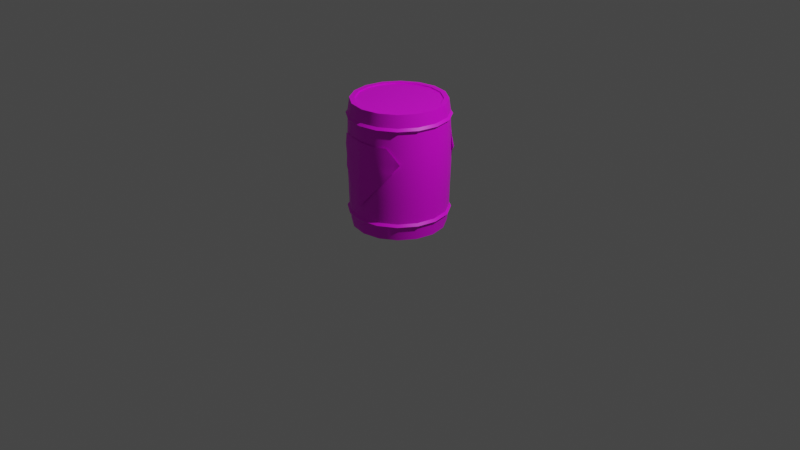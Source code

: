 # Source: Bomb.blend  (saved by Blender 3.2.14; exported with 4.5.12 LTS)
import bpy
from mathutils import Matrix  # noqa: F401  (used for matrix-valued properties, if any)

bpy.ops.wm.read_factory_settings(use_empty=True)
scene = bpy.context.scene
scene.name = 'Scene'

# ---- collections
col_collection = bpy.data.collections.new('Collection'); scene.collection.children.link(col_collection)

# ---- images (referenced by path relative to the original .blend; pixels are not part of the script)
import os
ASSET_DIR = os.environ.get("B2B_ASSET_DIR", "")  # directory of the original .blend (textures are referenced by path, not embedded)
HERE = os.path.dirname(os.path.abspath(__file__))  # packed textures are extracted next to this script under _unpacked/

def load_image(name, relpath, width, height, colorspace="sRGB"):
    """Load a texture the original file referenced (path relative to the .blend, or extracted next to this script)."""
    p = next((c for c in (os.path.join(HERE, relpath), os.path.join(ASSET_DIR, relpath)) if relpath and os.path.exists(c)), "")
    if p:
        img = bpy.data.images.load(p, check_existing=True)
        img.name = name
    else:  # same state as the original file: an image datablock whose file is absent (Cycles renders it pink)
        img = bpy.data.images.new(name, width, height)
        img.source = "FILE"
        img.filepath = "//" + (relpath or name)
    img.colorspace_settings.name = colorspace
    return img
img_tex_gradient4_png = load_image('TEX_Gradient4.png', 'TEX_Gradient4.png', 1024, 1024, 'sRGB')

# ---- materials (node trees are filled in below, after node groups)
mat_gradient = bpy.data.materials.new('Gradient')
mat_gradient.use_transparent_shadow = False

# ---- node groups
ng_auto_smooth = bpy.data.node_groups.new('Auto Smooth', 'GeometryNodeTree')
_s = ng_auto_smooth.interface.new_socket(name='Geometry', in_out='OUTPUT', socket_type='NodeSocketGeometry')
_s = ng_auto_smooth.interface.new_socket(name='Geometry', in_out='INPUT', socket_type='NodeSocketGeometry')
_s = ng_auto_smooth.interface.new_socket(name='Angle', in_out='INPUT', socket_type='NodeSocketFloat')
_s.subtype = 'ANGLE'
_s.min_value = 0.0
_s.max_value = 3.142
ng_auto_smooth.is_modifier = True
_N = ng_auto_smooth.nodes; _L = ng_auto_smooth.links
n0 = _N.new('NodeGroupOutput'); n0.name = 'Group Output'; n0.location = (480, -100)
n1 = _N.new('NodeGroupInput'); n1.name = 'Group Input'; n1.location = (-420, -300)
n2 = _N.new('NodeGroupInput'); n2.name = 'Group Input.001'; n2.location = (-60, -100)
n3 = _N.new('GeometryNodeSetShadeSmooth'); n3.name = 'Set Shade Smooth'; n3.location = (120, -100)
n3.domain = 'EDGE'
n4 = _N.new('GeometryNodeSetShadeSmooth'); n4.name = 'Set Shade Smooth.001'; n4.location = (300, -100)
n5 = _N.new('GeometryNodeInputMeshEdgeAngle'); n5.name = 'Edge Angle'; n5.location = (-420, -220)
n6 = _N.new('GeometryNodeInputEdgeSmooth'); n6.name = 'Is Edge Smooth'; n6.location = (-60, -160)
n7 = _N.new('GeometryNodeInputShadeSmooth'); n7.name = 'Is Face Smooth'; n7.location = (-240, -340)
n8 = _N.new('FunctionNodeBooleanMath'); n8.name = 'Boolean Math'; n8.location = (-60, -220)
n9 = _N.new('FunctionNodeCompare'); n9.name = 'Compare'; n9.location = (-240, -180)
n9.operation = 'LESS_EQUAL'
_L.new(n5.outputs[0], n9.inputs[0])
_L.new(n4.outputs[0], n0.inputs[0])
_L.new(n1.outputs[1], n9.inputs[1])
_L.new(n9.outputs[0], n8.inputs[0])
_L.new(n7.outputs[0], n8.inputs[1])
_L.new(n2.outputs[0], n3.inputs[0])
_L.new(n6.outputs[0], n3.inputs[1])
_L.new(n3.outputs[0], n4.inputs[0])
_L.new(n8.outputs[0], n3.inputs[2])
n0.is_active_output = True

# ---- material node trees
mat_gradient.use_nodes = True; mat_gradient.node_tree.nodes.clear()
_N = mat_gradient.node_tree.nodes; _L = mat_gradient.node_tree.links
n0 = _N.new('ShaderNodeBsdfPrincipled'); n0.name = 'Principled BSDF'; n0.location = (10, 300)
n0.distribution = 'GGX'
n0.subsurface_method = 'RANDOM_WALK_SKIN'
n0.inputs[3].default_value = 1.45
n0.inputs[27].default_value = (0.0, 0.0, 0.0, 1.0)
n0.inputs[28].default_value = 1.0
n1 = _N.new('ShaderNodeOutputMaterial'); n1.name = 'Material Output'; n1.location = (300, 300)
n2 = _N.new('ShaderNodeTexImage'); n2.name = 'Image Texture'; n2.location = (-347, 184)
n2.image = img_tex_gradient4_png
_L.new(n0.outputs[0], n1.inputs[0])
_L.new(n2.outputs[0], n0.inputs[0])
n1.is_active_output = True

# ---- world
world_world = bpy.data.worlds.new('World'); scene.world = world_world
world_world.use_nodes = True; world_world.node_tree.nodes.clear()
_N = world_world.node_tree.nodes; _L = world_world.node_tree.links
n0 = _N.new('ShaderNodeOutputWorld'); n0.name = 'World Output'; n0.location = (300, 300)
n1 = _N.new('ShaderNodeBackground'); n1.name = 'Background'; n1.location = (10, 300)
n1.inputs[0].default_value = (0.05088, 0.05088, 0.05088, 1.0)
_L.new(n1.outputs[0], n0.inputs[0])
n0.is_active_output = True
world_world.color = (0.05088, 0.05088, 0.05088)
world_world.use_sun_shadow = False
world_world.sun_shadow_jitter_overblur = 0.0

# ---- cameras
cam_camera = bpy.data.cameras.new('Camera')
cam_camera.clip_end = 100.0
cam_camera.ortho_scale = 7.314

# ---- lights
light_light = bpy.data.lights.new('Light', 'POINT')
light_light.transmission_factor = 0.0
light_light.energy = 1000.0
light_light.shadow_soft_size = 0.1
light_light.shadow_maximum_resolution = 0.006
light_light.use_absolute_resolution = True

# ---- meshes
me_cylinder = bpy.data.meshes.new('Cylinder')
me_cylinder.from_pydata([(-3.274e-09, 0.4309, 0.0), (-3.52e-09, 0.4316, 1.3), (0.1649, 0.3981, 0.0), (0.1652, 0.3987, 1.3), (0.3047, 0.3047, 0.0), (0.3052, 0.3052, 1.3), (0.3981, 0.1649, 0.0), (0.3987, 0.1652, 1.3), (0.4309, -2.341e-08, 0.0), (0.4316, -2.311e-08, 1.3), (0.3981, -0.1649, 0.0), (0.3987, -0.1652, 1.3), (0.3047, -0.3047, 0.0), (0.3052, -0.3052, 1.3), (0.1649, -0.3981, 0.0), (0.1652, -0.3987, 1.3), (-3.846e-08, -0.4309, 0.0), (-3.876e-08, -0.4316, 1.3), (-0.1649, -0.3981, 0.0), (-0.1652, -0.3987, 1.3), (-0.3047, -0.3047, 0.0), (-0.3052, -0.3052, 1.3), (-0.3981, -0.1649, 0.0), (-0.3987, -0.1652, 1.3), (-0.4309, 2.222e-09, 0.0), (-0.4316, 2.562e-09, 1.3), (-0.3981, 0.1649, 0.0), (-0.3987, 0.1652, 1.3), (-0.3047, 0.3047, 0.0), (-0.3052, 0.3052, 1.3), (-0.1649, 0.3981, 0.0), (-0.1652, 0.3987, 1.3), (1.74e-10, 0.4813, 0.0), (0.1842, 0.4447, 0.0), (0.1845, 0.4454, 1.3), (-6.678e-11, 0.4821, 1.3), (0.3403, 0.3403, 0.0), (0.3409, 0.3409, 1.3), (0.4447, 0.1842, 0.0), (0.4454, 0.1845, 1.3), (0.4813, -2.111e-08, 0.0), (0.4821, -2.08e-08, 1.3), (0.4447, -0.1842, 0.0), (0.4454, -0.1845, 1.3), (0.3403, -0.3403, 0.0), (0.3409, -0.3409, 1.3), (0.1842, -0.4447, 0.0), (0.1845, -0.4454, 1.3), (-4.19e-08, -0.4813, 0.0), (-4.221e-08, -0.4821, 1.3), (-0.1842, -0.4447, 0.0), (-0.1845, -0.4454, 1.3), (-0.3403, -0.3403, 0.0), (-0.3409, -0.3409, 1.3), (-0.4447, -0.1842, 0.0), (-0.4454, -0.1845, 1.3), (-0.4813, 5.67e-09, 0.0), (-0.4821, 6.016e-09, 1.3), (-0.4447, 0.1842, 0.0), (-0.4454, 0.1845, 1.3), (-0.3403, 0.3403, 0.0), (-0.3409, 0.3409, 1.3), (-0.1842, 0.4447, 0.0), (-0.1845, 0.4454, 1.3), (-3.135e-09, 0.4309, 0.0107), (0.1649, 0.3981, 0.0107), (0.1652, 0.3987, 1.289), (-4.291e-09, 0.4316, 1.289), (0.3047, 0.3047, 0.0107), (0.3052, 0.3052, 1.289), (0.3981, 0.1649, 0.0107), (0.3987, 0.1652, 1.289), (0.4309, -2.341e-08, 0.0107), (0.4316, -2.344e-08, 1.289), (0.3981, -0.1649, 0.0107), (0.3987, -0.1652, 1.289), (0.3047, -0.3047, 0.0107), (0.3052, -0.3052, 1.289), (0.1649, -0.3981, 0.0107), (0.1652, -0.3987, 1.289), (-3.832e-08, -0.4309, 0.0107), (-3.953e-08, -0.4316, 1.289), (-0.1649, -0.3981, 0.0107), (-0.1652, -0.3987, 1.289), (-0.3047, -0.3047, 0.0107), (-0.3052, -0.3052, 1.289), (-0.3981, -0.1649, 0.0107), (-0.3987, -0.1652, 1.289), (-0.4309, 2.222e-09, 0.0107), (-0.4316, 2.228e-09, 1.289), (-0.3981, 0.1649, 0.0107), (-0.3987, 0.1652, 1.289), (-0.3047, 0.3047, 0.0107), (-0.3052, 0.3052, 1.289), (-0.1649, 0.3981, 0.0107), (-0.1652, 0.3987, 1.289), (0.0, 0.5, 0.1809), (0.0, 0.5, 0.1292), (-3.457e-10, 0.5206, 0.155), (0.0, 0.5, 1.171), (0.0, 0.5, 1.119), (-3.457e-10, 0.5206, 1.145), (0.1913, 0.4619, 1.119), (0.1913, 0.4619, 1.171), (0.1992, 0.481, 1.145), (0.1913, 0.4619, 0.1292), (0.1913, 0.4619, 0.1809), (0.1992, 0.481, 0.155), (0.3536, 0.3536, 1.119), (0.3536, 0.3536, 1.171), (0.3681, 0.3681, 1.145), (0.3536, 0.3536, 0.1292), (0.3536, 0.3536, 0.1809), (0.3681, 0.3681, 0.155), (0.4619, 0.1913, 1.119), (0.4619, 0.1913, 1.171), (0.481, 0.1992, 1.145), (0.4619, 0.1913, 0.1292), (0.4619, 0.1913, 0.1809), (0.481, 0.1992, 0.155), (0.5, -2.186e-08, 1.119), (0.5, -2.186e-08, 1.171), (0.5206, -2.268e-08, 1.145), (0.5, -2.186e-08, 0.1292), (0.5, -2.186e-08, 0.1809), (0.5206, -2.268e-08, 0.155), (0.4619, -0.1913, 1.119), (0.4619, -0.1913, 1.171), (0.481, -0.1992, 1.145), (0.4619, -0.1913, 0.1292), (0.4619, -0.1913, 0.1809), (0.481, -0.1992, 0.155), (0.3536, -0.3536, 1.119), (0.3536, -0.3536, 1.171), (0.3681, -0.3681, 1.145), (0.3536, -0.3536, 0.1292), (0.3536, -0.3536, 0.1809), (0.3681, -0.3681, 0.155), (0.1913, -0.4619, 1.119), (0.1913, -0.4619, 1.171), (0.1992, -0.481, 1.145), (0.1913, -0.4619, 0.1292), (0.1913, -0.4619, 0.1809), (0.1992, -0.481, 0.155), (-4.371e-08, -0.5, 1.119), (-4.371e-08, -0.5, 1.171), (-4.586e-08, -0.5206, 1.145), (-4.371e-08, -0.5, 0.1292), (-4.371e-08, -0.5, 0.1809), (-4.586e-08, -0.5206, 0.155), (-0.1913, -0.4619, 1.119), (-0.1913, -0.4619, 1.171), (-0.1992, -0.481, 1.145), (-0.1913, -0.4619, 0.1292), (-0.1913, -0.4619, 0.1809), (-0.1992, -0.481, 0.155), (-0.3536, -0.3536, 1.119), (-0.3536, -0.3536, 1.171), (-0.3681, -0.3681, 1.145), (-0.3536, -0.3536, 0.1292), (-0.3536, -0.3536, 0.1809), (-0.3681, -0.3681, 0.155), (-0.4619, -0.1913, 1.119), (-0.4619, -0.1913, 1.171), (-0.481, -0.1992, 1.145), (-0.4619, -0.1913, 0.1292), (-0.4619, -0.1913, 0.1809), (-0.481, -0.1992, 0.155), (-0.5, 5.962e-09, 1.119), (-0.5, 5.962e-09, 1.171), (-0.5206, 6.285e-09, 1.145), (-0.5, 5.962e-09, 0.1292), (-0.5, 5.962e-09, 0.1809), (-0.5206, 6.285e-09, 0.155), (-0.4619, 0.1913, 1.119), (-0.4619, 0.1913, 1.171), (-0.481, 0.1992, 1.145), (-0.4619, 0.1913, 0.1292), (-0.4619, 0.1913, 0.1809), (-0.481, 0.1992, 0.155), (-0.3536, 0.3536, 1.119), (-0.3536, 0.3536, 1.171), (-0.3681, 0.3681, 1.145), (-0.3536, 0.3536, 0.1292), (-0.3536, 0.3536, 0.1809), (-0.3681, 0.3681, 0.155), (-0.1913, 0.4619, 1.119), (-0.1913, 0.4619, 1.171), (-0.1992, 0.481, 1.145), (-0.1913, 0.4619, 0.1292), (-0.1913, 0.4619, 0.1809), (-0.1992, 0.481, 0.155), (-1.943e-11, 0.5052, 0.4154), (-5.073e-11, 0.5136, 0.65), (-2.553e-11, 0.5069, 0.8846), (0.194, 0.4683, 0.8846), (0.1966, 0.4745, 0.65), (0.1933, 0.4668, 0.4154), (-0.1933, 0.4668, 0.4154), (-0.1966, 0.4745, 0.65), (-0.194, 0.4683, 0.8846), (0.3584, 0.3584, 0.8846), (0.3632, 0.3632, 0.65), (0.3572, 0.3572, 0.4154), (0.4683, 0.194, 0.8846), (0.4745, 0.1966, 0.65), (0.4668, 0.1933, 0.4154), (0.5069, -2.216e-08, 0.8846), (0.5136, -2.245e-08, 0.65), (0.5052, -2.208e-08, 0.4154), (0.4683, -0.194, 0.8846), (0.4745, -0.1966, 0.65), (0.4668, -0.1933, 0.4154), (0.3584, -0.3584, 0.8846), (0.3632, -0.3632, 0.65), (0.3572, -0.3572, 0.4154), (0.194, -0.4683, 0.8846), (0.1966, -0.4745, 0.65), (0.1933, -0.4668, 0.4154), (-4.434e-08, -0.5069, 0.8846), (-4.495e-08, -0.5136, 0.65), (-4.419e-08, -0.5052, 0.4154), (-0.194, -0.4683, 0.8846), (-0.1966, -0.4745, 0.65), (-0.1933, -0.4668, 0.4154), (-0.3584, -0.3584, 0.8846), (-0.3632, -0.3632, 0.65), (-0.3572, -0.3572, 0.4154), (-0.4683, -0.194, 0.8846), (-0.4745, -0.1966, 0.65), (-0.4668, -0.1933, 0.4154), (-0.5069, 6.044e-09, 0.8846), (-0.5136, 6.125e-09, 0.65), (-0.5052, 6.025e-09, 0.4154), (-0.4683, 0.194, 0.8846), (-0.4745, 0.1966, 0.65), (-0.4668, 0.1933, 0.4154), (-0.3584, 0.3584, 0.8846), (-0.3632, 0.3632, 0.65), (-0.3572, 0.3572, 0.4154)], [], [(103, 34, 37, 109), (195, 102, 108, 201), (201, 108, 114, 204), (204, 114, 120, 207), (207, 120, 126, 210), (210, 126, 132, 213), (213, 132, 138, 216), (216, 138, 144, 219), (219, 144, 150, 222), (222, 150, 156, 225), (225, 156, 162, 228), (228, 162, 168, 231), (231, 168, 174, 234), (234, 174, 180, 237), (28, 30, 94, 92), (237, 180, 186, 200), (99, 35, 34, 103), (3, 1, 67, 66), (194, 100, 102, 195), (187, 63, 35, 99), (60, 183, 189, 62), (181, 61, 63, 187), (58, 177, 183, 60), (175, 59, 61, 181), (56, 171, 177, 58), (169, 57, 59, 175), (54, 165, 171, 56), (163, 55, 57, 169), (52, 159, 165, 54), (157, 53, 55, 163), (50, 153, 159, 52), (151, 51, 53, 157), (48, 147, 153, 50), (145, 49, 51, 151), (46, 141, 147, 48), (139, 47, 49, 145), (44, 135, 141, 46), (133, 45, 47, 139), (42, 129, 135, 44), (127, 43, 45, 133), (40, 123, 129, 42), (121, 41, 43, 127), (38, 117, 123, 40), (115, 39, 41, 121), (36, 111, 117, 38), (109, 37, 39, 115), (33, 105, 111, 36), (62, 189, 97, 32), (200, 186, 100, 194), (2, 0, 32, 33), (1, 3, 34, 35), (4, 2, 33, 36), (3, 5, 37, 34), (6, 4, 36, 38), (5, 7, 39, 37), (8, 6, 38, 40), (7, 9, 41, 39), (10, 8, 40, 42), (9, 11, 43, 41), (12, 10, 42, 44), (11, 13, 45, 43), (14, 12, 44, 46), (13, 15, 47, 45), (16, 14, 46, 48), (15, 17, 49, 47), (18, 16, 48, 50), (17, 19, 51, 49), (20, 18, 50, 52), (19, 21, 53, 51), (22, 20, 52, 54), (21, 23, 55, 53), (24, 22, 54, 56), (23, 25, 57, 55), (26, 24, 56, 58), (25, 27, 59, 57), (28, 26, 58, 60), (27, 29, 61, 59), (30, 28, 60, 62), (29, 31, 63, 61), (0, 30, 62, 32), (31, 1, 35, 63), (66, 67, 95, 93, 91, 89, 87, 85, 83, 81, 79, 77, 75, 73, 71, 69), (64, 65, 68, 70, 72, 74, 76, 78, 80, 82, 84, 86, 88, 90, 92, 94), (17, 15, 79, 81), (2, 4, 68, 65), (31, 29, 93, 95), (16, 18, 82, 80), (5, 3, 66, 69), (30, 0, 64, 94), (19, 17, 81, 83), (4, 6, 70, 68), (1, 31, 95, 67), (18, 20, 84, 82), (7, 5, 69, 71), (21, 19, 83, 85), (6, 8, 72, 70), (20, 22, 86, 84), (9, 7, 71, 73), (23, 21, 85, 87), (8, 10, 74, 72), (22, 24, 88, 86), (11, 9, 73, 75), (25, 23, 87, 89), (10, 12, 76, 74), (24, 26, 90, 88), (13, 11, 75, 77), (27, 25, 89, 91), (12, 14, 78, 76), (26, 28, 92, 90), (15, 13, 77, 79), (0, 2, 65, 64), (29, 27, 91, 93), (14, 16, 80, 78), (190, 96, 98, 191), (191, 98, 97, 189), (187, 99, 101, 188), (188, 101, 100, 186), (184, 190, 191, 185), (185, 191, 189, 183), (181, 187, 188, 182), (182, 188, 186, 180), (178, 184, 185, 179), (179, 185, 183, 177), (175, 181, 182, 176), (176, 182, 180, 174), (172, 178, 179, 173), (173, 179, 177, 171), (169, 175, 176, 170), (170, 176, 174, 168), (166, 172, 173, 167), (167, 173, 171, 165), (163, 169, 170, 164), (164, 170, 168, 162), (160, 166, 167, 161), (161, 167, 165, 159), (157, 163, 164, 158), (158, 164, 162, 156), (154, 160, 161, 155), (155, 161, 159, 153), (151, 157, 158, 152), (152, 158, 156, 150), (148, 154, 155, 149), (149, 155, 153, 147), (145, 151, 152, 146), (146, 152, 150, 144), (142, 148, 149, 143), (143, 149, 147, 141), (139, 145, 146, 140), (140, 146, 144, 138), (136, 142, 143, 137), (137, 143, 141, 135), (133, 139, 140, 134), (134, 140, 138, 132), (130, 136, 137, 131), (131, 137, 135, 129), (127, 133, 134, 128), (128, 134, 132, 126), (124, 130, 131, 125), (125, 131, 129, 123), (121, 127, 128, 122), (122, 128, 126, 120), (118, 124, 125, 119), (119, 125, 123, 117), (115, 121, 122, 116), (116, 122, 120, 114), (112, 118, 119, 113), (113, 119, 117, 111), (109, 115, 116, 110), (110, 116, 114, 108), (106, 112, 113, 107), (107, 113, 111, 105), (103, 109, 110, 104), (104, 110, 108, 102), (96, 106, 107, 98), (98, 107, 105, 97), (99, 103, 104, 101), (101, 104, 102, 100), (32, 97, 105, 33), (190, 198, 192, 96), (198, 199, 193, 192), (199, 200, 194, 193), (96, 192, 197, 106), (192, 193, 196, 197), (193, 194, 195, 196), (184, 239, 198, 190), (239, 238, 199, 198), (238, 237, 200, 199), (178, 236, 239, 184), (236, 235, 238, 239), (235, 234, 237, 238), (172, 233, 236, 178), (233, 232, 235, 236), (232, 231, 234, 235), (166, 230, 233, 172), (230, 229, 232, 233), (229, 228, 231, 232), (160, 227, 230, 166), (227, 226, 229, 230), (226, 225, 228, 229), (154, 224, 227, 160), (224, 223, 226, 227), (223, 222, 225, 226), (148, 221, 224, 154), (221, 220, 223, 224), (220, 219, 222, 223), (142, 218, 221, 148), (218, 217, 220, 221), (217, 216, 219, 220), (136, 215, 218, 142), (215, 214, 217, 218), (214, 213, 216, 217), (130, 212, 215, 136), (212, 211, 214, 215), (211, 210, 213, 214), (124, 209, 212, 130), (209, 208, 211, 212), (208, 207, 210, 211), (118, 206, 209, 124), (206, 205, 208, 209), (205, 204, 207, 208), (112, 203, 206, 118), (203, 202, 205, 206), (202, 201, 204, 205), (106, 197, 203, 112), (197, 196, 202, 203), (196, 195, 201, 202)])
me_cylinder.polygons.foreach_set('use_smooth', [True] * 226)
_k = set([(96, 106), (96, 190), (97, 105), (97, 189), (99, 103), (99, 187), (100, 102), (100, 186), (102, 108), (103, 109), (105, 111), (106, 112), (108, 114), (109, 115), (111, 117), (112, 118), (114, 120), (115, 121), (117, 123), (118, 124), (120, 126), (121, 127), (123, 129), (124, 130), (126, 132), (127, 133), (129, 135), (130, 136), (132, 138), (133, 139), (135, 141), (136, 142), (138, 144), (139, 145), (141, 147), (142, 148), (144, 150), (145, 151), (147, 153), (148, 154), (150, 156), (151, 157), (153, 159), (154, 160), (156, 162), (157, 163), (159, 165), (160, 166), (162, 168), (163, 169), (165, 171), (166, 172), (168, 174), (169, 175), (171, 177), (172, 178), (174, 180), (175, 181), (177, 183), (178, 184), (180, 186), (181, 187), (183, 189), (184, 190)])
me_cylinder.attributes.new('sharp_edge', 'BOOLEAN', 'EDGE').data.foreach_set('value', [ (min(e.vertices), max(e.vertices)) in _k for e in me_cylinder.edges])
_uv = me_cylinder.uv_layers.new(name='UVMap')
_uv.uv.foreach_set('vector', [0.5095, 0.6682, 0.5098, 0.717, 0.5117, 0.717, 0.5114, 0.6682, 0.5094, 0.663, 0.5095, 0.6672, 0.5114, 0.6672, 0.5114, 0.663, 0.5114, 0.663, 0.5114, 0.6672, 0.5144, 0.6432, 0.5143, 0.639, 0.5143, 0.639, 0.5144, 0.6432, 0.5178, 0.6672, 0.5178, 0.663, 0.5178, 0.663, 0.5178, 0.6672, 0.5213, 0.6672, 0.5213, 0.663, 0.5213, 0.663, 0.5213, 0.6672, 0.5242, 0.6672, 0.5243, 0.663, 0.5243, 0.663, 0.5242, 0.6672, 0.5262, 0.6672, 0.5263, 0.663, 0.5263, 0.663, 0.5262, 0.6672, 0.5269, 0.6672, 0.527, 0.663, 0.527, 0.663, 0.5269, 0.6672, 0.5262, 0.6672, 0.5263, 0.663, 0.5263, 0.663, 0.5262, 0.6672, 0.5242, 0.6672, 0.5212, 0.6235, 0.5212, 0.6235, 0.5242, 0.6672, 0.5213, 0.6672, 0.5213, 0.663, 0.5213, 0.663, 0.5213, 0.6672, 0.5178, 0.6672, 0.5178, 0.663, 0.5178, 0.663, 0.5178, 0.6672, 0.5144, 0.6672, 0.5143, 0.663, 0.5143, 0.663, 0.5144, 0.6672, 0.5114, 0.6672, 0.5114, 0.663, 0.5123, 0.6471, 0.5106, 0.6471, 0.5106, 0.6472, 0.5123, 0.6472, 0.5114, 0.663, 0.5114, 0.6672, 0.5095, 0.6672, 0.5094, 0.663, 0.5088, 0.6682, 0.5091, 0.717, 0.5098, 0.717, 0.5095, 0.6682, 0.5106, 0.717, 0.51, 0.717, 0.51, 0.6703, 0.5106, 0.6703, 0.5087, 0.663, 0.5088, 0.6672, 0.5095, 0.6672, 0.5094, 0.663, 0.5095, 0.6682, 0.5098, 0.717, 0.5091, 0.717, 0.5088, 0.6682, 0.5117, 0.6471, 0.5114, 0.6494, 0.5095, 0.6494, 0.5098, 0.6471, 0.5114, 0.6682, 0.5117, 0.717, 0.5098, 0.717, 0.5095, 0.6682, 0.5145, 0.6471, 0.5144, 0.6494, 0.5114, 0.6494, 0.5117, 0.6471, 0.5144, 0.6682, 0.5145, 0.717, 0.5117, 0.717, 0.5114, 0.6682, 0.5178, 0.6471, 0.5178, 0.6494, 0.5144, 0.6494, 0.5145, 0.6471, 0.5178, 0.6682, 0.5178, 0.717, 0.5145, 0.717, 0.5144, 0.6682, 0.5212, 0.6471, 0.5213, 0.6494, 0.5178, 0.6494, 0.5178, 0.6471, 0.5213, 0.6682, 0.5212, 0.717, 0.5178, 0.717, 0.5178, 0.6682, 0.524, 0.6471, 0.5242, 0.6494, 0.5213, 0.6494, 0.5212, 0.6471, 0.5242, 0.6682, 0.524, 0.717, 0.5212, 0.717, 0.5213, 0.6682, 0.5259, 0.6471, 0.5262, 0.6494, 0.5242, 0.6494, 0.524, 0.6471, 0.5262, 0.6682, 0.5259, 0.717, 0.524, 0.717, 0.5242, 0.6682, 0.5265, 0.6471, 0.5269, 0.6494, 0.5262, 0.6494, 0.5259, 0.6471, 0.5269, 0.6682, 0.5265, 0.717, 0.5259, 0.717, 0.5262, 0.6682, 0.5259, 0.6471, 0.5262, 0.6494, 0.5269, 0.6494, 0.5265, 0.6471, 0.5262, 0.6682, 0.5259, 0.717, 0.5265, 0.717, 0.5269, 0.6682, 0.524, 0.6471, 0.5242, 0.6494, 0.5262, 0.6494, 0.5259, 0.6471, 0.5242, 0.6682, 0.524, 0.717, 0.5259, 0.717, 0.5262, 0.6682, 0.5212, 0.6471, 0.5213, 0.6494, 0.5242, 0.6494, 0.524, 0.6471, 0.5213, 0.6682, 0.5212, 0.717, 0.524, 0.717, 0.5242, 0.6682, 0.5178, 0.6471, 0.5178, 0.6494, 0.5213, 0.6494, 0.5212, 0.6471, 0.5178, 0.6682, 0.5178, 0.717, 0.5212, 0.717, 0.5213, 0.6682, 0.5145, 0.6471, 0.5144, 0.6494, 0.5178, 0.6494, 0.5178, 0.6471, 0.5144, 0.6682, 0.5145, 0.717, 0.5178, 0.717, 0.5178, 0.6682, 0.5117, 0.6471, 0.5114, 0.6494, 0.5144, 0.6494, 0.5145, 0.6471, 0.5114, 0.6682, 0.5117, 0.717, 0.5145, 0.717, 0.5144, 0.6682, 0.5098, 0.6471, 0.5095, 0.6494, 0.5114, 0.6494, 0.5117, 0.6471, 0.5098, 0.6471, 0.5095, 0.6494, 0.5088, 0.6494, 0.5091, 0.6471, 0.5094, 0.663, 0.5095, 0.6672, 0.5088, 0.6672, 0.5087, 0.663, 0.5106, 0.6471, 0.5101, 0.6471, 0.5091, 0.6471, 0.5098, 0.6471, 0.51, 0.717, 0.5106, 0.717, 0.5098, 0.717, 0.5091, 0.717, 0.5123, 0.6471, 0.5106, 0.6471, 0.5098, 0.6471, 0.5117, 0.6471, 0.5106, 0.717, 0.5123, 0.717, 0.5117, 0.717, 0.5098, 0.717, 0.5149, 0.6471, 0.5123, 0.6471, 0.5117, 0.6471, 0.5145, 0.6471, 0.5123, 0.717, 0.5148, 0.717, 0.5145, 0.717, 0.5117, 0.717, 0.5178, 0.6471, 0.5149, 0.6471, 0.5145, 0.6471, 0.5178, 0.6471, 0.5148, 0.717, 0.5178, 0.717, 0.5178, 0.717, 0.5145, 0.717, 0.5208, 0.6471, 0.5178, 0.6471, 0.5178, 0.6471, 0.5212, 0.6471, 0.5178, 0.717, 0.5208, 0.717, 0.5212, 0.717, 0.5178, 0.717, 0.5233, 0.6471, 0.5208, 0.6471, 0.5212, 0.6471, 0.524, 0.6471, 0.5208, 0.717, 0.5233, 0.717, 0.524, 0.717, 0.5212, 0.717, 0.525, 0.6471, 0.5233, 0.6471, 0.524, 0.6471, 0.5259, 0.6471, 0.5233, 0.717, 0.525, 0.717, 0.5259, 0.717, 0.524, 0.717, 0.5256, 0.6471, 0.525, 0.6471, 0.5259, 0.6471, 0.5265, 0.6471, 0.525, 0.717, 0.5256, 0.717, 0.5265, 0.717, 0.5259, 0.717, 0.525, 0.6471, 0.5256, 0.6471, 0.5265, 0.6471, 0.5259, 0.6471, 0.5256, 0.717, 0.525, 0.717, 0.5259, 0.717, 0.5265, 0.717, 0.5233, 0.6471, 0.525, 0.6471, 0.5259, 0.6471, 0.524, 0.6471, 0.525, 0.717, 0.5233, 0.717, 0.524, 0.717, 0.5259, 0.717, 0.5208, 0.6471, 0.5233, 0.6471, 0.524, 0.6471, 0.5212, 0.6471, 0.5233, 0.717, 0.5208, 0.717, 0.5212, 0.717, 0.524, 0.717, 0.5178, 0.6471, 0.5208, 0.6471, 0.5212, 0.6471, 0.5178, 0.6471, 0.5208, 0.717, 0.5178, 0.717, 0.5178, 0.717, 0.5212, 0.717, 0.5149, 0.6471, 0.5178, 0.6471, 0.5178, 0.6471, 0.5145, 0.6471, 0.5178, 0.717, 0.5148, 0.717, 0.5145, 0.717, 0.5178, 0.717, 0.5123, 0.6471, 0.5149, 0.6471, 0.5145, 0.6471, 0.5117, 0.6471, 0.5148, 0.717, 0.5123, 0.717, 0.5117, 0.717, 0.5145, 0.717, 0.5106, 0.6471, 0.5123, 0.6471, 0.5117, 0.6471, 0.5098, 0.6471, 0.5123, 0.717, 0.5106, 0.717, 0.5098, 0.717, 0.5117, 0.717, 0.5101, 0.6471, 0.5106, 0.6471, 0.5098, 0.6471, 0.5091, 0.6471, 0.5106, 0.717, 0.51, 0.717, 0.5091, 0.717, 0.5098, 0.717, 0.5796, 0.5225, 0.5769, 0.523, 0.5742, 0.5225, 0.572, 0.521, 0.5705, 0.5187, 0.5699, 0.516, 0.5705, 0.5133, 0.572, 0.5111, 0.5742, 0.5096, 0.5769, 0.509, 0.5796, 0.5096, 0.5819, 0.5111, 0.5834, 0.5133, 0.5839, 0.516, 0.5834, 0.5187, 0.5819, 0.521, 0.5769, 0.523, 0.5796, 0.5225, 0.5819, 0.521, 0.5834, 0.5187, 0.5839, 0.516, 0.5834, 0.5134, 0.5819, 0.5111, 0.5796, 0.5096, 0.5769, 0.509, 0.5742, 0.5096, 0.572, 0.5111, 0.5705, 0.5134, 0.5699, 0.516, 0.5705, 0.5187, 0.572, 0.521, 0.5742, 0.5225, 0.5256, 0.717, 0.525, 0.717, 0.525, 0.6703, 0.5256, 0.6703, 0.5106, 0.6471, 0.5123, 0.6471, 0.5123, 0.6472, 0.5106, 0.6472, 0.5106, 0.717, 0.5123, 0.717, 0.5123, 0.6703, 0.5106, 0.6703, 0.5256, 0.6471, 0.525, 0.6471, 0.525, 0.6472, 0.5256, 0.6472, 0.5123, 0.717, 0.5106, 0.717, 0.5106, 0.6703, 0.5123, 0.6703, 0.5106, 0.6471, 0.5101, 0.6471, 0.5101, 0.6472, 0.5106, 0.6472, 0.525, 0.717, 0.5256, 0.717, 0.5256, 0.6703, 0.525, 0.6703, 0.5123, 0.6471, 0.5149, 0.6471, 0.5149, 0.6472, 0.5123, 0.6472, 0.51, 0.717, 0.5106, 0.717, 0.5106, 0.6703, 0.51, 0.6703, 0.525, 0.6471, 0.5233, 0.6471, 0.5233, 0.6472, 0.525, 0.6472, 0.5148, 0.717, 0.5123, 0.717, 0.5123, 0.6703, 0.5148, 0.6703, 0.5233, 0.717, 0.525, 0.717, 0.525, 0.6703, 0.5233, 0.6703, 0.5149, 0.6471, 0.5178, 0.6471, 0.5178, 0.6472, 0.5149, 0.6472, 0.5233, 0.6471, 0.5208, 0.6471, 0.5208, 0.6472, 0.5233, 0.6472, 0.5178, 0.717, 0.5148, 0.717, 0.5148, 0.6703, 0.5178, 0.6703, 0.5208, 0.717, 0.5233, 0.717, 0.5233, 0.6703, 0.5208, 0.6703, 0.5178, 0.6471, 0.5208, 0.6471, 0.5208, 0.6472, 0.5178, 0.6472, 0.5208, 0.6471, 0.5178, 0.6471, 0.5178, 0.6472, 0.5208, 0.6472, 0.5208, 0.717, 0.5178, 0.717, 0.5178, 0.6703, 0.5208, 0.6703, 0.5178, 0.717, 0.5208, 0.717, 0.5208, 0.6703, 0.5178, 0.6703, 0.5208, 0.6471, 0.5233, 0.6471, 0.5233, 0.6472, 0.5208, 0.6472, 0.5178, 0.6471, 0.5149, 0.6471, 0.5149, 0.6472, 0.5178, 0.6472, 0.5233, 0.717, 0.5208, 0.717, 0.5208, 0.6703, 0.5233, 0.6703, 0.5148, 0.717, 0.5178, 0.717, 0.5178, 0.6703, 0.5148, 0.6703, 0.5233, 0.6471, 0.525, 0.6471, 0.525, 0.6472, 0.5233, 0.6472, 0.5149, 0.6471, 0.5123, 0.6471, 0.5123, 0.6472, 0.5149, 0.6472, 0.525, 0.717, 0.5233, 0.717, 0.5233, 0.6703, 0.525, 0.6703, 0.5101, 0.6471, 0.5106, 0.6471, 0.5106, 0.6472, 0.5101, 0.6472, 0.5123, 0.717, 0.5148, 0.717, 0.5148, 0.6703, 0.5123, 0.6703, 0.525, 0.6471, 0.5256, 0.6471, 0.5256, 0.6472, 0.525, 0.6472, 0.5637, 0.6092, 0.5654, 0.6387, 0.565, 0.6382, 0.5657, 0.6382, 0.5681, 0.6033, 0.5673, 0.6033, 0.5677, 0.6029, 0.5684, 0.6029, 0.5661, 0.6566, 0.5654, 0.6566, 0.565, 0.6561, 0.5657, 0.6561, 0.5681, 0.6212, 0.5673, 0.6212, 0.5677, 0.6207, 0.5684, 0.6207, 0.568, 0.6387, 0.5637, 0.6092, 0.5657, 0.6382, 0.5678, 0.6382, 0.5701, 0.6033, 0.5681, 0.6033, 0.5684, 0.6029, 0.5704, 0.6029, 0.568, 0.6566, 0.5661, 0.6566, 0.5657, 0.6561, 0.5678, 0.6561, 0.5701, 0.6212, 0.5681, 0.6212, 0.5684, 0.6207, 0.5704, 0.6207, 0.571, 0.6387, 0.568, 0.6387, 0.5678, 0.6382, 0.5708, 0.6382, 0.5731, 0.6033, 0.5701, 0.6033, 0.5704, 0.6029, 0.5733, 0.6029, 0.571, 0.6566, 0.568, 0.6566, 0.5678, 0.6561, 0.5708, 0.6561, 0.5731, 0.6212, 0.5701, 0.6212, 0.5704, 0.6207, 0.5733, 0.6207, 0.5744, 0.6387, 0.571, 0.6387, 0.5708, 0.6382, 0.5744, 0.6382, 0.5767, 0.6033, 0.5731, 0.6033, 0.5733, 0.6029, 0.5767, 0.6029, 0.5744, 0.6566, 0.571, 0.6566, 0.5708, 0.6561, 0.5744, 0.6561, 0.5767, 0.6212, 0.5731, 0.6212, 0.5733, 0.6207, 0.5767, 0.6207, 0.5779, 0.6387, 0.5744, 0.6387, 0.5744, 0.6382, 0.578, 0.6382, 0.5803, 0.6033, 0.5767, 0.6033, 0.5767, 0.6029, 0.5802, 0.6029, 0.5779, 0.6566, 0.5744, 0.6566, 0.5744, 0.6561, 0.578, 0.6561, 0.5803, 0.6212, 0.5767, 0.6212, 0.5767, 0.6207, 0.5802, 0.6207, 0.5808, 0.6387, 0.5779, 0.6387, 0.578, 0.6382, 0.5811, 0.6382, 0.5834, 0.6033, 0.5803, 0.6033, 0.5802, 0.6029, 0.5831, 0.6029, 0.5808, 0.6566, 0.5779, 0.6566, 0.578, 0.6561, 0.5811, 0.6561, 0.5834, 0.6212, 0.5803, 0.6212, 0.5802, 0.6207, 0.5831, 0.6207, 0.5827, 0.6387, 0.5808, 0.6387, 0.5811, 0.6382, 0.5831, 0.6382, 0.5854, 0.6033, 0.5834, 0.6033, 0.5831, 0.6029, 0.5851, 0.6029, 0.5827, 0.6566, 0.5808, 0.6566, 0.5811, 0.6561, 0.5831, 0.6561, 0.5854, 0.6212, 0.5834, 0.6212, 0.5831, 0.6207, 0.5851, 0.6207, 0.5834, 0.6387, 0.5827, 0.6387, 0.5831, 0.6382, 0.5838, 0.6382, 0.5861, 0.6033, 0.5854, 0.6033, 0.5851, 0.6029, 0.5858, 0.6029, 0.5834, 0.6566, 0.5827, 0.6566, 0.5831, 0.6561, 0.5838, 0.6561, 0.5861, 0.6212, 0.5854, 0.6212, 0.5851, 0.6207, 0.5858, 0.6207, 0.5827, 0.6387, 0.5834, 0.6387, 0.5838, 0.6382, 0.5831, 0.6382, 0.5854, 0.6033, 0.5861, 0.6033, 0.5858, 0.6029, 0.5851, 0.6029, 0.5827, 0.6566, 0.5834, 0.6566, 0.5838, 0.6561, 0.5831, 0.6561, 0.5854, 0.6212, 0.5861, 0.6212, 0.5858, 0.6207, 0.5851, 0.6207, 0.5754, 0.5798, 0.5827, 0.6387, 0.5831, 0.6382, 0.5811, 0.6382, 0.5834, 0.6033, 0.5854, 0.6033, 0.5851, 0.6029, 0.5831, 0.6029, 0.5808, 0.6566, 0.5827, 0.6566, 0.5831, 0.6561, 0.5811, 0.6561, 0.5834, 0.6212, 0.5854, 0.6212, 0.5851, 0.6207, 0.5831, 0.6207, 0.5779, 0.6387, 0.5754, 0.5798, 0.5811, 0.6382, 0.578, 0.6382, 0.5803, 0.6033, 0.5834, 0.6033, 0.5831, 0.6029, 0.5802, 0.6029, 0.5779, 0.6566, 0.5808, 0.6566, 0.5811, 0.6561, 0.578, 0.6561, 0.5803, 0.6212, 0.5834, 0.6212, 0.5831, 0.6207, 0.5802, 0.6207, 0.5744, 0.6387, 0.5779, 0.6387, 0.578, 0.6382, 0.5744, 0.6382, 0.5767, 0.6033, 0.5803, 0.6033, 0.5802, 0.6029, 0.5767, 0.6029, 0.5744, 0.6566, 0.5779, 0.6566, 0.578, 0.6561, 0.5744, 0.6561, 0.5767, 0.6212, 0.5803, 0.6212, 0.5802, 0.6207, 0.5767, 0.6207, 0.571, 0.6387, 0.5744, 0.6387, 0.5744, 0.6382, 0.5708, 0.6382, 0.5731, 0.6033, 0.5767, 0.6033, 0.5767, 0.6029, 0.5733, 0.6029, 0.571, 0.6566, 0.5744, 0.6566, 0.5744, 0.6561, 0.5708, 0.6561, 0.5731, 0.6212, 0.5767, 0.6212, 0.5767, 0.6207, 0.5733, 0.5967, 0.568, 0.6387, 0.571, 0.6387, 0.5708, 0.6382, 0.5678, 0.6382, 0.5701, 0.6033, 0.5731, 0.6033, 0.5733, 0.6029, 0.5704, 0.6029, 0.568, 0.6566, 0.571, 0.6566, 0.5708, 0.6561, 0.5678, 0.6561, 0.5701, 0.6212, 0.5731, 0.6212, 0.5733, 0.5967, 0.5704, 0.6207, 0.5661, 0.6387, 0.568, 0.6387, 0.5678, 0.6382, 0.5657, 0.6382, 0.5681, 0.6033, 0.5701, 0.6033, 0.5704, 0.6029, 0.5684, 0.6029, 0.5661, 0.6566, 0.568, 0.6566, 0.5678, 0.6561, 0.5657, 0.6561, 0.5681, 0.6212, 0.5701, 0.6212, 0.5704, 0.6207, 0.5684, 0.6207, 0.5654, 0.6387, 0.5661, 0.6387, 0.5657, 0.6382, 0.565, 0.6382, 0.5673, 0.6033, 0.5681, 0.6033, 0.5684, 0.6029, 0.5677, 0.6029, 0.5654, 0.6566, 0.5661, 0.6566, 0.5657, 0.6561, 0.565, 0.6561, 0.5673, 0.6212, 0.5681, 0.6212, 0.5684, 0.6207, 0.5677, 0.6207, 0.5091, 0.6471, 0.5088, 0.6494, 0.5095, 0.6494, 0.5098, 0.6471, 0.5072, 0.6209, 0.5071, 0.6251, 0.5087, 0.6545, 0.5088, 0.6503, 0.5071, 0.6251, 0.5093, 0.6588, 0.5086, 0.6588, 0.5087, 0.6545, 0.5093, 0.6588, 0.5094, 0.663, 0.5087, 0.663, 0.5086, 0.6588, 0.5088, 0.6503, 0.5087, 0.6545, 0.5094, 0.6545, 0.5095, 0.6503, 0.5087, 0.6545, 0.5086, 0.6588, 0.5093, 0.6588, 0.5094, 0.6545, 0.5086, 0.6588, 0.5087, 0.663, 0.5094, 0.663, 0.5093, 0.6588, 0.5114, 0.6503, 0.5091, 0.6251, 0.5071, 0.6251, 0.5072, 0.6209, 0.5091, 0.6251, 0.5113, 0.6588, 0.5093, 0.6588, 0.5071, 0.6251, 0.5113, 0.6588, 0.5114, 0.663, 0.5094, 0.663, 0.5093, 0.6588, 0.5144, 0.6503, 0.5143, 0.6545, 0.5091, 0.6251, 0.5114, 0.6503, 0.5143, 0.6545, 0.5143, 0.6588, 0.5113, 0.6588, 0.5091, 0.6251, 0.5143, 0.6588, 0.5143, 0.663, 0.5114, 0.663, 0.5113, 0.6588, 0.5178, 0.6503, 0.5178, 0.6545, 0.5143, 0.6545, 0.5144, 0.6503, 0.5178, 0.6545, 0.5178, 0.6588, 0.5143, 0.6588, 0.5143, 0.6545, 0.5178, 0.6588, 0.5178, 0.663, 0.5143, 0.663, 0.5143, 0.6588, 0.5213, 0.6503, 0.5213, 0.6545, 0.5178, 0.6545, 0.5178, 0.6503, 0.5213, 0.6545, 0.5214, 0.6588, 0.5178, 0.6588, 0.5178, 0.6545, 0.5214, 0.6588, 0.5213, 0.663, 0.5178, 0.663, 0.5178, 0.6588, 0.5242, 0.6503, 0.5243, 0.6545, 0.5213, 0.6545, 0.5213, 0.6503, 0.5243, 0.6545, 0.5213, 0.6193, 0.5214, 0.6588, 0.5213, 0.6545, 0.5213, 0.6193, 0.5212, 0.6235, 0.5213, 0.663, 0.5214, 0.6588, 0.5262, 0.6503, 0.5263, 0.6545, 0.5243, 0.6545, 0.5242, 0.6503, 0.5263, 0.6545, 0.5264, 0.6588, 0.5213, 0.6193, 0.5243, 0.6545, 0.5264, 0.6588, 0.5263, 0.663, 0.5212, 0.6235, 0.5213, 0.6193, 0.5269, 0.6503, 0.5269, 0.6545, 0.5263, 0.6545, 0.5262, 0.6503, 0.5269, 0.6545, 0.5271, 0.6588, 0.5264, 0.6588, 0.5263, 0.6545, 0.5271, 0.6588, 0.527, 0.663, 0.5263, 0.663, 0.5264, 0.6588, 0.5262, 0.6503, 0.5263, 0.6545, 0.5269, 0.6545, 0.5269, 0.6503, 0.5263, 0.6545, 0.5264, 0.6588, 0.5271, 0.6588, 0.5269, 0.6545, 0.5264, 0.6588, 0.5263, 0.663, 0.527, 0.663, 0.5271, 0.6588, 0.5188, 0.5914, 0.5243, 0.6545, 0.5263, 0.6545, 0.5262, 0.6503, 0.5243, 0.6545, 0.5244, 0.6588, 0.5264, 0.6588, 0.5263, 0.6545, 0.5244, 0.6588, 0.5243, 0.663, 0.5263, 0.663, 0.5264, 0.6588, 0.5213, 0.6503, 0.5213, 0.6545, 0.5243, 0.6545, 0.5188, 0.5914, 0.5213, 0.6545, 0.5214, 0.6588, 0.5244, 0.6588, 0.5243, 0.6545, 0.5214, 0.6588, 0.5213, 0.663, 0.5243, 0.663, 0.5244, 0.6588, 0.5178, 0.6503, 0.5178, 0.6545, 0.5213, 0.6545, 0.5213, 0.6503, 0.5178, 0.6545, 0.5178, 0.6588, 0.5214, 0.6588, 0.5213, 0.6545, 0.5178, 0.6588, 0.5178, 0.663, 0.5213, 0.663, 0.5214, 0.6588, 0.5144, 0.6503, 0.5143, 0.6545, 0.5178, 0.6545, 0.5178, 0.6503, 0.5143, 0.6545, 0.5143, 0.6588, 0.5178, 0.6588, 0.5178, 0.6545, 0.5143, 0.6588, 0.5143, 0.639, 0.5178, 0.663, 0.5178, 0.6588, 0.5114, 0.6503, 0.5114, 0.6545, 0.5143, 0.6545, 0.5144, 0.6503, 0.5114, 0.6545, 0.5113, 0.6588, 0.5143, 0.6588, 0.5143, 0.6545, 0.5113, 0.6588, 0.5114, 0.663, 0.5143, 0.639, 0.5143, 0.6588, 0.5095, 0.6503, 0.5094, 0.6545, 0.5114, 0.6545, 0.5114, 0.6503, 0.5094, 0.6545, 0.5093, 0.6588, 0.5113, 0.6588, 0.5114, 0.6545, 0.5093, 0.6588, 0.5094, 0.663, 0.5114, 0.663, 0.5113, 0.6588])
me_cylinder.materials.append(mat_gradient)
me_cylinder.update()
me_cylinder_001 = bpy.data.meshes.new('Cylinder.001')
me_cylinder_001.from_pydata([(0.2756, -0.4389, 0.6233), (0.003755, -0.5201, 0.6212), (0.001647, -0.528, 0.3672), (-0.265, -0.4449, 0.6208), (0.2783, -0.436, 0.7505), (0.2797, -0.4482, 0.4917), (0.001836, -0.5102, 0.7533), (0.004097, -0.5226, 0.4943), (0.001228, -0.5234, 0.2382), (-0.2686, -0.4458, 0.7561), (-0.2681, -0.4503, 0.4919), (-0.3862, -0.357, 0.6275), (-0.1372, -0.498, 0.3675), (-0.1273, -0.4899, 0.6184), (0.1408, -0.4942, 0.3675), (0.1333, -0.4982, 0.6133), (0.3942, -0.3634, 0.6252), (0.142, -0.4876, 0.4908), (-0.1292, -0.4944, 0.4902), (-0.1325, -0.4814, 0.7543), (0.1384, -0.4863, 0.7455), (0.2784, -0.4379, 0.6863), (0.003151, -0.5137, 0.6879), (0.002846, -0.525, 0.4311), (-0.2665, -0.4446, 0.6891), (-0.194, -0.472, 0.6181), (0.07126, -0.5125, 0.3672), (0.0677, -0.5126, 0.6167), (0.3346, -0.3966, 0.6254), (0.2776, -0.4416, 0.5585), (0.004699, -0.5207, 0.5576), (0.001269, -0.5262, 0.3027), (-0.2655, -0.4469, 0.5542), (-0.3266, -0.395, 0.6247), (-0.06777, -0.5137, 0.3673), (-0.06227, -0.5029, 0.6206), (0.2044, -0.4708, 0.6163), (0.07209, -0.5031, 0.4948), (0.2122, -0.4705, 0.4883), (0.1409, -0.4894, 0.4294), (0.1375, -0.4935, 0.5518), (-0.1968, -0.476, 0.4897), (-0.06312, -0.5084, 0.4925), (-0.1333, -0.4948, 0.4298), (-0.1271, -0.4936, 0.552), (-0.2, -0.4642, 0.755), (-0.06526, -0.4959, 0.754), (-0.1295, -0.4854, 0.6869), (0.06798, -0.4983, 0.7501), (0.2109, -0.464, 0.7457), (0.1362, -0.4945, 0.6782), (0.0714, -0.5119, 0.3027), (-0.06868, -0.5116, 0.3029), (0.3352, -0.3995, 0.5614), (0.2107, -0.472, 0.4277), (-0.3269, -0.3987, 0.6913), (0.3341, -0.3947, 0.689), (-0.2017, -0.4762, 0.4299), (-0.3275, -0.3957, 0.5589), (0.2089, -0.4702, 0.6795), (0.06776, -0.5048, 0.6834), (-0.06371, -0.4998, 0.6875), (-0.1965, -0.4673, 0.6874), (-0.06205, -0.5058, 0.5552), (-0.06552, -0.511, 0.4304), (0.208, -0.4702, 0.5524), (0.07112, -0.5062, 0.4317), (0.07001, -0.5075, 0.5559), (-0.1939, -0.4757, 0.5511), (-0.1306, -0.4944, 0.4667), (0.138, -0.4884, 0.4911), (-0.127, -0.4932, 0.5611), (0.1046, -0.4977, 0.4309), (-0.09711, -0.5037, 0.4301), (-0.0785, -0.4967, 0.6873), (0.1421, -0.4878, 0.4823), (0.06789, -0.5128, 0.6043), (-0.1304, -0.4929, 0.5519), (0.04494, -0.5158, 0.6185), (0.02843, -0.5178, 0.6198), (-0.08181, -0.499, 0.6199), (-0.06634, -0.5119, 0.4106), (0.07107, -0.5094, 0.3969), (-0.06301, -0.5012, 0.6605), (-0.1371, -0.4926, 0.49), (0.0003381, -0.5191, 0.6213), (-0.05644, -0.5013, 0.6875), (-0.06381, -0.4996, 0.6913), (-0.02495, -0.517, 0.4935), (0.02176, -0.5177, 0.4947), (0.003889, -0.5205, 0.6122), (0.1067, -0.5006, 0.5535), (0.02885, -0.5159, 0.5574), (0.05591, -0.5149, 0.3809), (0.117, -0.4956, 0.5317), (0.02063, -0.5175, 0.6339), (0.04567, -0.5156, 0.5899), (-0.01776, -0.5107, 0.6683), (-0.02769, -0.5157, 0.472), (-0.01568, -0.5208, 0.4532), (0.08951, -0.5083, 0.5917), (-0.1445, -0.4907, 0.5162), (-0.088, -0.4938, 0.7036)], [], [(68, 25, 3, 32), (67, 76, 78, 79, 96, 92), (66, 37, 89, 23), (65, 36, 15, 40), (12, 43, 57), (64, 42, 18, 69, 73), (63, 35, 80, 71, 44), (8, 31, 52), (3, 24, 33), (62, 45, 9, 24), (61, 87, 102, 74), (60, 48, 6, 22), (59, 49, 20, 50), (8, 51, 31), (5, 53, 29), (14, 54, 39), (4, 21, 56), (11, 58, 33), (33, 32, 3), (33, 58, 32), (58, 10, 32), (56, 28, 16), (56, 21, 28), (21, 0, 28), (39, 38, 17, 75), (39, 54, 38), (54, 5, 38), (29, 28, 0), (29, 53, 28), (53, 16, 28), (31, 26, 2), (31, 51, 26), (51, 14, 26), (36, 59, 50, 15), (0, 21, 59, 36), (21, 4, 49, 59), (27, 60, 22, 1, 79, 95, 78), (15, 50, 60, 27), (50, 20, 48, 60), (35, 83, 80), (1, 22, 86, 97, 85), (22, 6, 46, 87, 86), (25, 62, 24, 3), (13, 47, 62, 25), (47, 19, 45, 62), (33, 55, 11), (33, 24, 55), (24, 9, 55), (52, 34, 12), (52, 31, 34), (31, 2, 34), (42, 63, 44, 18), (7, 30, 88), (30, 90, 85, 35, 63), (34, 81, 73, 43, 12), (2, 81, 34), (23, 99, 98, 88, 42, 64), (57, 41, 10), (57, 43, 41), (43, 69, 84, 41), (38, 65, 40, 17), (5, 29, 65, 38), (29, 0, 36, 65), (26, 82, 93, 2), (14, 39, 72, 82, 26), (39, 75, 72), (37, 67, 92, 89), (17, 40, 91, 94, 70), (40, 15, 27, 76, 100, 91), (41, 68, 32, 10), (18, 44, 77, 101, 84), (44, 71, 77), (85, 90, 1), (81, 2, 23, 64), (84, 69, 18), (2, 93, 82, 66, 23), (72, 75, 70, 37, 66), (70, 75, 17), (70, 94, 91, 67, 37), (77, 71, 13, 25, 68), (78, 95, 79), (92, 96, 79, 1, 90, 30), (78, 76, 27), (85, 97, 86, 61, 83, 35), (73, 69, 43), (88, 30, 63, 42), (73, 81, 64), (88, 98, 99, 23, 7), (82, 72, 66), (89, 92, 30, 7), (91, 100, 76, 67), (84, 101, 77, 68, 41), (80, 83, 74, 47, 13), (74, 83, 61), (86, 87, 61), (71, 80, 13), (23, 89, 7), (74, 102, 87, 46, 19, 47)])
me_cylinder_001.polygons.foreach_set('use_smooth', [True] * 98)
_uv = me_cylinder_001.uv_layers.new(name='UVMap')
_uv.uv.foreach_set('vector', [0.6684, 0.8074, 0.6684, 0.8084, 0.6682, 0.8084, 0.6682, 0.8074, 0.5783, 0.8503, 0.5779, 0.8651, 0.5789, 0.8687, 0.5797, 0.8687, 0.5791, 0.8603, 0.5802, 0.8503, 0.5794, 0.8137, 0.5788, 0.832, 0.5811, 0.832, 0.5824, 0.8137, 0.6684, 0.8074, 0.6684, 0.8084, 0.6685, 0.8084, 0.6686, 0.8074, 0.6687, 0.8042, 0.6686, 0.8053, 0.6685, 0.8053, 0.5794, 0.8137, 0.5788, 0.832, 0.5758, 0.832, 0.576, 0.8249, 0.5779, 0.8137, 0.5783, 0.8503, 0.5778, 0.8687, 0.5769, 0.8687, 0.5752, 0.8529, 0.5753, 0.8503, 0.6689, 0.8021, 0.669, 0.8032, 0.6688, 0.8032, 0.6682, 0.8084, 0.6682, 0.8095, 0.6677, 0.8084, 0.6683, 0.8095, 0.6683, 0.8106, 0.6681, 0.8106, 0.6682, 0.8095, 0.5773, 0.887, 0.5772, 0.888, 0.5761, 0.8914, 0.5766, 0.887, 0.6687, 0.8095, 0.6687, 0.8106, 0.6688, 0.8106, 0.6689, 0.8095, 0.6683, 0.8095, 0.6683, 0.8106, 0.6685, 0.8106, 0.6685, 0.8095, 0.6689, 0.8021, 0.6688, 0.8032, 0.669, 0.8032, 0.6683, 0.8063, 0.6677, 0.8074, 0.6682, 0.8074, 0.6687, 0.8042, 0.6685, 0.8053, 0.6686, 0.8053, 0.6681, 0.8106, 0.6682, 0.8095, 0.6677, 0.8095, 0.6672, 0.8084, 0.6677, 0.8074, 0.6677, 0.8084, 0.6677, 0.8084, 0.6682, 0.8074, 0.6682, 0.8084, 0.6677, 0.8084, 0.6677, 0.8074, 0.6682, 0.8074, 0.6677, 0.8074, 0.6683, 0.8063, 0.6682, 0.8074, 0.6677, 0.8095, 0.6677, 0.8084, 0.6672, 0.8084, 0.6677, 0.8095, 0.6682, 0.8095, 0.6677, 0.8084, 0.6682, 0.8095, 0.6682, 0.8084, 0.6677, 0.8084, 0.6686, 0.8053, 0.6684, 0.8063, 0.6686, 0.8063, 0.6686, 0.8062, 0.6686, 0.8053, 0.6685, 0.8053, 0.6684, 0.8063, 0.6685, 0.8053, 0.6683, 0.8063, 0.6684, 0.8063, 0.6682, 0.8074, 0.6677, 0.8084, 0.6682, 0.8084, 0.6682, 0.8074, 0.6677, 0.8074, 0.6677, 0.8084, 0.6677, 0.8074, 0.6672, 0.8084, 0.6677, 0.8084, 0.669, 0.8032, 0.6688, 0.8042, 0.669, 0.8042, 0.669, 0.8032, 0.6688, 0.8032, 0.6688, 0.8042, 0.6688, 0.8032, 0.6687, 0.8042, 0.6688, 0.8042, 0.6684, 0.8084, 0.6683, 0.8095, 0.6685, 0.8095, 0.6685, 0.8084, 0.6682, 0.8084, 0.6682, 0.8095, 0.6683, 0.8095, 0.6684, 0.8084, 0.6682, 0.8095, 0.6681, 0.8106, 0.6683, 0.8106, 0.6683, 0.8095, 0.6687, 0.8084, 0.6687, 0.8095, 0.6689, 0.8095, 0.6689, 0.8084, 0.6688, 0.8084, 0.6688, 0.8087, 0.6688, 0.8084, 0.6685, 0.8084, 0.6685, 0.8095, 0.6687, 0.8095, 0.6687, 0.8084, 0.6685, 0.8095, 0.6685, 0.8106, 0.6687, 0.8106, 0.6687, 0.8095, 0.5778, 0.8687, 0.5775, 0.8796, 0.5769, 0.8687, 0.6689, 0.8084, 0.6689, 0.8095, 0.6687, 0.8095, 0.6688, 0.8092, 0.6689, 0.8084, 0.6689, 0.8095, 0.6688, 0.8106, 0.6687, 0.8106, 0.6687, 0.8096, 0.6687, 0.8095, 0.6684, 0.8084, 0.6683, 0.8095, 0.6682, 0.8095, 0.6682, 0.8084, 0.6685, 0.8084, 0.6685, 0.8095, 0.6683, 0.8095, 0.6684, 0.8084, 0.6685, 0.8095, 0.6685, 0.8106, 0.6683, 0.8106, 0.6683, 0.8095, 0.6677, 0.8084, 0.6677, 0.8095, 0.6672, 0.8084, 0.6677, 0.8084, 0.6682, 0.8095, 0.6677, 0.8095, 0.6682, 0.8095, 0.6681, 0.8106, 0.6677, 0.8095, 0.6688, 0.8032, 0.6688, 0.8042, 0.6687, 0.8042, 0.6688, 0.8032, 0.669, 0.8032, 0.6688, 0.8042, 0.669, 0.8032, 0.669, 0.8042, 0.6688, 0.8042, 0.5788, 0.832, 0.5783, 0.8503, 0.5753, 0.8503, 0.5758, 0.832, 0.669, 0.8063, 0.6689, 0.8074, 0.6689, 0.8063, 0.5813, 0.8503, 0.5809, 0.8661, 0.5807, 0.8687, 0.5778, 0.8687, 0.5783, 0.8503, 0.6688, 0.8042, 0.6688, 0.8049, 0.6687, 0.8053, 0.6686, 0.8053, 0.6687, 0.8042, 0.669, 0.8042, 0.6688, 0.8049, 0.6688, 0.8042, 0.5824, 0.8137, 0.5814, 0.8202, 0.5803, 0.8258, 0.5806, 0.832, 0.5788, 0.832, 0.5794, 0.8137, 0.6685, 0.8053, 0.6684, 0.8063, 0.6683, 0.8063, 0.6685, 0.8053, 0.6686, 0.8053, 0.6684, 0.8063, 0.6686, 0.8053, 0.6686, 0.8059, 0.6686, 0.8063, 0.6684, 0.8063, 0.6684, 0.8063, 0.6684, 0.8074, 0.6686, 0.8074, 0.6686, 0.8063, 0.6683, 0.8063, 0.6682, 0.8074, 0.6684, 0.8074, 0.6684, 0.8063, 0.6682, 0.8074, 0.6682, 0.8084, 0.6684, 0.8084, 0.6684, 0.8074, 0.6688, 0.8042, 0.6688, 0.8047, 0.6689, 0.8044, 0.669, 0.8042, 0.6687, 0.8042, 0.6686, 0.8053, 0.6687, 0.8053, 0.6688, 0.8047, 0.6688, 0.8042, 0.6686, 0.8053, 0.6686, 0.8062, 0.6687, 0.8053, 0.5788, 0.832, 0.5783, 0.8503, 0.5802, 0.8503, 0.5811, 0.832, 0.6686, 0.8063, 0.6686, 0.8074, 0.6687, 0.8074, 0.6686, 0.807, 0.6686, 0.8063, 0.6686, 0.8074, 0.6685, 0.8084, 0.6687, 0.8084, 0.6687, 0.8082, 0.6687, 0.808, 0.6687, 0.8074, 0.6684, 0.8063, 0.6684, 0.8074, 0.6682, 0.8074, 0.6683, 0.8063, 0.5758, 0.832, 0.5753, 0.8503, 0.5751, 0.8503, 0.5748, 0.84, 0.5754, 0.832, 0.6686, 0.8074, 0.6686, 0.8075, 0.6686, 0.8074, 0.6689, 0.8084, 0.6689, 0.8083, 0.6689, 0.8084, 0.5795, 0.8079, 0.5829, 0.7954, 0.5824, 0.8137, 0.5794, 0.8137, 0.5754, 0.832, 0.576, 0.8249, 0.5758, 0.832, 0.5829, 0.7954, 0.5804, 0.7993, 0.5796, 0.8038, 0.5794, 0.8137, 0.5824, 0.8137, 0.5779, 0.8137, 0.5759, 0.8295, 0.576, 0.832, 0.5788, 0.832, 0.5794, 0.8137, 0.6686, 0.8063, 0.6686, 0.8062, 0.6686, 0.8063, 0.576, 0.832, 0.5765, 0.8438, 0.5767, 0.8503, 0.5783, 0.8503, 0.5788, 0.832, 0.6686, 0.8074, 0.6686, 0.8075, 0.6685, 0.8084, 0.6684, 0.8084, 0.6684, 0.8074, 0.5789, 0.8687, 0.5799, 0.8725, 0.5797, 0.8687, 0.6689, 0.8074, 0.6688, 0.808, 0.6688, 0.8084, 0.6689, 0.8084, 0.6689, 0.8083, 0.6689, 0.8074, 0.6688, 0.8084, 0.6687, 0.8082, 0.6687, 0.8084, 0.5807, 0.8687, 0.5795, 0.8815, 0.5776, 0.887, 0.5773, 0.887, 0.5775, 0.8796, 0.5778, 0.8687, 0.6687, 0.8053, 0.6686, 0.8059, 0.6686, 0.8053, 0.5806, 0.832, 0.5813, 0.8503, 0.5783, 0.8503, 0.5788, 0.832, 0.5779, 0.8137, 0.5795, 0.8079, 0.5794, 0.8137, 0.6689, 0.8063, 0.6689, 0.806, 0.6689, 0.8056, 0.669, 0.8053, 0.669, 0.8063, 0.5796, 0.8038, 0.5779, 0.8137, 0.5794, 0.8137, 0.6689, 0.8063, 0.6689, 0.8074, 0.6689, 0.8074, 0.669, 0.8063, 0.5767, 0.8503, 0.577, 0.8617, 0.5779, 0.8651, 0.5783, 0.8503, 0.6686, 0.8063, 0.6686, 0.8068, 0.6686, 0.8074, 0.6684, 0.8074, 0.6684, 0.8063, 0.6687, 0.8084, 0.6687, 0.8091, 0.6687, 0.8095, 0.6685, 0.8095, 0.6685, 0.8084, 0.5766, 0.887, 0.5775, 0.8796, 0.5773, 0.887, 0.6687, 0.8095, 0.6687, 0.8096, 0.6687, 0.8095, 0.6686, 0.8075, 0.6687, 0.8084, 0.6685, 0.8084, 0.669, 0.8053, 0.6689, 0.8063, 0.669, 0.8063, 0.6687, 0.8095, 0.6686, 0.8098, 0.6687, 0.8096, 0.6687, 0.8106, 0.6685, 0.8106, 0.6685, 0.8095])
me_cylinder_001.materials.append(mat_gradient)
me_cylinder_001.update()

# ---- objects
ob_light = bpy.data.objects.new('Light', light_light)
ob_camera = bpy.data.objects.new('Camera', cam_camera)
ob_bomb = bpy.data.objects.new('Bomb', me_cylinder)
ob_cylinder_001 = bpy.data.objects.new('Cylinder.001', me_cylinder_001)

# ---- transforms, parenting, visibility, modifiers, constraints
ob_light.location = (4.076, 1.005, 5.904)
ob_light.rotation_euler = (0.6503, 0.05522, 1.866)
ob_light.lock_rotations_4d = False
ob_light.empty_display_type = 'ARROWS'
ob_light.color = (0.0, 0.0, 0.0, 0.0)
ob_light.lineart.crease_threshold = 0.0
ob_camera.location = (7.359, -6.926, 4.958)
ob_camera.rotation_euler = (1.109, 0.0, 0.8149)
ob_camera.lock_rotations_4d = False
ob_camera.empty_display_type = 'ARROWS'
ob_camera.color = (0.0, 0.0, 0.0, 0.0)
ob_camera.display_type = 'WIRE'
ob_camera.lineart.crease_threshold = 0.0
ob_bomb.location = (0.0, 0.0, 0.0)
_m = ob_bomb.modifiers.new('Auto Smooth', 'NODES')
_m.node_group = ng_auto_smooth
_gi = [s.identifier for s in ng_auto_smooth.interface.items_tree if s.item_type == 'SOCKET' and s.in_out == 'INPUT']
_m[_gi[1]] = 1.047  # Angle
ob_cylinder_001.parent = ob_bomb
ob_cylinder_001.location = (0.0, 0.0, 0.0)
ob_cylinder_001.scale = (1.0, 1.0, 1.3)
_m = ob_cylinder_001.modifiers.new('Mirror', 'MIRROR')
_m.use_axis = (False, True, False)

# ---- collection membership
col_collection.objects.link(ob_light)
col_collection.objects.link(ob_camera)
col_collection.objects.link(ob_bomb)
col_collection.objects.link(ob_cylinder_001)

# ---- scene / render settings (as saved in the file)
scene.camera = ob_camera
scene.frame_start = 1; scene.frame_end = 250; scene.frame_set(1)
scene.render.engine = 'BLENDER_EEVEE_NEXT'
scene.cycles.sampling_pattern = 'TABULATED_SOBOL'
scene.cycles.use_light_tree = False
scene.view_settings.view_transform = 'Filmic'
bpy.context.view_layer.update()
